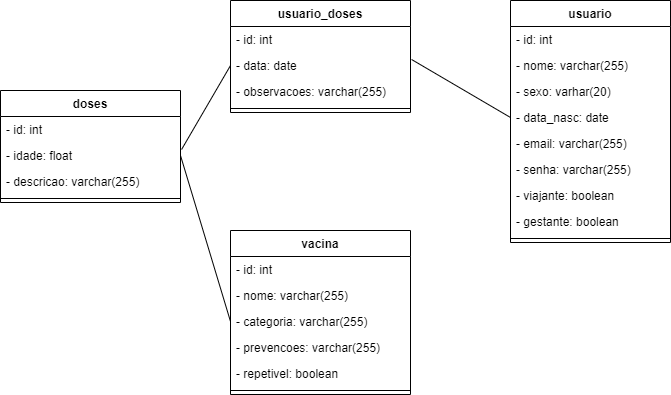

The diagram above was exported from draw.io. Its source (the exported page's mxGraphModel, read from the mxfile embedded in the PNG):
<mxGraphModel dx="1695" dy="492" grid="1" gridSize="10" guides="1" tooltips="1" connect="1" arrows="1" fold="1" page="1" pageScale="1" pageWidth="827" pageHeight="1169" math="0" shadow="0">
  <root>
    <mxCell id="0" />
    <mxCell id="1" parent="0" />
    <mxCell id="ba_KtL-qDADPluagQ7ZL-5" value="usuario" style="swimlane;fontStyle=1;align=center;verticalAlign=top;childLayout=stackLayout;horizontal=1;startSize=26;horizontalStack=0;resizeParent=1;resizeParentMax=0;resizeLast=0;collapsible=1;marginBottom=0;" parent="1" vertex="1">
      <mxGeometry x="490" y="80" width="160" height="242" as="geometry" />
    </mxCell>
    <mxCell id="ba_KtL-qDADPluagQ7ZL-6" value="- id: int" style="text;strokeColor=none;fillColor=none;align=left;verticalAlign=top;spacingLeft=4;spacingRight=4;overflow=hidden;rotatable=0;points=[[0,0.5],[1,0.5]];portConstraint=eastwest;" parent="ba_KtL-qDADPluagQ7ZL-5" vertex="1">
      <mxGeometry y="26" width="160" height="26" as="geometry" />
    </mxCell>
    <mxCell id="ba_KtL-qDADPluagQ7ZL-21" value="- nome: varchar(255)" style="text;strokeColor=none;fillColor=none;align=left;verticalAlign=top;spacingLeft=4;spacingRight=4;overflow=hidden;rotatable=0;points=[[0,0.5],[1,0.5]];portConstraint=eastwest;" parent="ba_KtL-qDADPluagQ7ZL-5" vertex="1">
      <mxGeometry y="52" width="160" height="26" as="geometry" />
    </mxCell>
    <mxCell id="hSTTEq_7dSky_VFSRI5C-2" value="- sexo: varhar(20)" style="text;strokeColor=none;fillColor=none;align=left;verticalAlign=top;spacingLeft=4;spacingRight=4;overflow=hidden;rotatable=0;points=[[0,0.5],[1,0.5]];portConstraint=eastwest;" parent="ba_KtL-qDADPluagQ7ZL-5" vertex="1">
      <mxGeometry y="78" width="160" height="26" as="geometry" />
    </mxCell>
    <mxCell id="LeTwgLuiMmajOSs94uWo-1" value="- data_nasc: date" style="text;strokeColor=none;fillColor=none;align=left;verticalAlign=top;spacingLeft=4;spacingRight=4;overflow=hidden;rotatable=0;points=[[0,0.5],[1,0.5]];portConstraint=eastwest;" parent="ba_KtL-qDADPluagQ7ZL-5" vertex="1">
      <mxGeometry y="104" width="160" height="26" as="geometry" />
    </mxCell>
    <mxCell id="ba_KtL-qDADPluagQ7ZL-19" value="- email: varchar(255)" style="text;strokeColor=none;fillColor=none;align=left;verticalAlign=top;spacingLeft=4;spacingRight=4;overflow=hidden;rotatable=0;points=[[0,0.5],[1,0.5]];portConstraint=eastwest;" parent="ba_KtL-qDADPluagQ7ZL-5" vertex="1">
      <mxGeometry y="130" width="160" height="26" as="geometry" />
    </mxCell>
    <mxCell id="m9V6-TGA7htsPhgBb71f-1" value="- senha: varchar(255)" style="text;strokeColor=none;fillColor=none;align=left;verticalAlign=top;spacingLeft=4;spacingRight=4;overflow=hidden;rotatable=0;points=[[0,0.5],[1,0.5]];portConstraint=eastwest;" vertex="1" parent="ba_KtL-qDADPluagQ7ZL-5">
      <mxGeometry y="156" width="160" height="26" as="geometry" />
    </mxCell>
    <mxCell id="ba_KtL-qDADPluagQ7ZL-20" value="- viajante: boolean" style="text;strokeColor=none;fillColor=none;align=left;verticalAlign=top;spacingLeft=4;spacingRight=4;overflow=hidden;rotatable=0;points=[[0,0.5],[1,0.5]];portConstraint=eastwest;" parent="ba_KtL-qDADPluagQ7ZL-5" vertex="1">
      <mxGeometry y="182" width="160" height="26" as="geometry" />
    </mxCell>
    <mxCell id="m9V6-TGA7htsPhgBb71f-2" value="- gestante: boolean" style="text;strokeColor=none;fillColor=none;align=left;verticalAlign=top;spacingLeft=4;spacingRight=4;overflow=hidden;rotatable=0;points=[[0,0.5],[1,0.5]];portConstraint=eastwest;" vertex="1" parent="ba_KtL-qDADPluagQ7ZL-5">
      <mxGeometry y="208" width="160" height="26" as="geometry" />
    </mxCell>
    <mxCell id="ba_KtL-qDADPluagQ7ZL-7" value="" style="line;strokeWidth=1;fillColor=none;align=left;verticalAlign=middle;spacingTop=-1;spacingLeft=3;spacingRight=3;rotatable=0;labelPosition=right;points=[];portConstraint=eastwest;" parent="ba_KtL-qDADPluagQ7ZL-5" vertex="1">
      <mxGeometry y="234" width="160" height="8" as="geometry" />
    </mxCell>
    <mxCell id="ba_KtL-qDADPluagQ7ZL-9" value="doses" style="swimlane;fontStyle=1;align=center;verticalAlign=top;childLayout=stackLayout;horizontal=1;startSize=26;horizontalStack=0;resizeParent=1;resizeParentMax=0;resizeLast=0;collapsible=1;marginBottom=0;" parent="1" vertex="1">
      <mxGeometry x="-20" y="170" width="180" height="112" as="geometry" />
    </mxCell>
    <mxCell id="ba_KtL-qDADPluagQ7ZL-10" value="- id: int" style="text;strokeColor=none;fillColor=none;align=left;verticalAlign=top;spacingLeft=4;spacingRight=4;overflow=hidden;rotatable=0;points=[[0,0.5],[1,0.5]];portConstraint=eastwest;" parent="ba_KtL-qDADPluagQ7ZL-9" vertex="1">
      <mxGeometry y="26" width="180" height="26" as="geometry" />
    </mxCell>
    <mxCell id="ba_KtL-qDADPluagQ7ZL-26" value="- idade: float" style="text;strokeColor=none;fillColor=none;align=left;verticalAlign=top;spacingLeft=4;spacingRight=4;overflow=hidden;rotatable=0;points=[[0,0.5],[1,0.5]];portConstraint=eastwest;" parent="ba_KtL-qDADPluagQ7ZL-9" vertex="1">
      <mxGeometry y="52" width="180" height="26" as="geometry" />
    </mxCell>
    <mxCell id="hSTTEq_7dSky_VFSRI5C-1" value="- descricao: varchar(255)" style="text;strokeColor=none;fillColor=none;align=left;verticalAlign=top;spacingLeft=4;spacingRight=4;overflow=hidden;rotatable=0;points=[[0,0.5],[1,0.5]];portConstraint=eastwest;" parent="ba_KtL-qDADPluagQ7ZL-9" vertex="1">
      <mxGeometry y="78" width="180" height="26" as="geometry" />
    </mxCell>
    <mxCell id="ba_KtL-qDADPluagQ7ZL-11" value="" style="line;strokeWidth=1;fillColor=none;align=left;verticalAlign=middle;spacingTop=-1;spacingLeft=3;spacingRight=3;rotatable=0;labelPosition=right;points=[];portConstraint=eastwest;" parent="ba_KtL-qDADPluagQ7ZL-9" vertex="1">
      <mxGeometry y="104" width="180" height="8" as="geometry" />
    </mxCell>
    <mxCell id="m9V6-TGA7htsPhgBb71f-3" value="vacina" style="swimlane;fontStyle=1;align=center;verticalAlign=top;childLayout=stackLayout;horizontal=1;startSize=26;horizontalStack=0;resizeParent=1;resizeParentMax=0;resizeLast=0;collapsible=1;marginBottom=0;" vertex="1" parent="1">
      <mxGeometry x="210" y="310" width="180" height="164" as="geometry" />
    </mxCell>
    <mxCell id="m9V6-TGA7htsPhgBb71f-4" value="- id: int" style="text;strokeColor=none;fillColor=none;align=left;verticalAlign=top;spacingLeft=4;spacingRight=4;overflow=hidden;rotatable=0;points=[[0,0.5],[1,0.5]];portConstraint=eastwest;" vertex="1" parent="m9V6-TGA7htsPhgBb71f-3">
      <mxGeometry y="26" width="180" height="26" as="geometry" />
    </mxCell>
    <mxCell id="m9V6-TGA7htsPhgBb71f-5" value="- nome: varchar(255)" style="text;strokeColor=none;fillColor=none;align=left;verticalAlign=top;spacingLeft=4;spacingRight=4;overflow=hidden;rotatable=0;points=[[0,0.5],[1,0.5]];portConstraint=eastwest;" vertex="1" parent="m9V6-TGA7htsPhgBb71f-3">
      <mxGeometry y="52" width="180" height="26" as="geometry" />
    </mxCell>
    <mxCell id="m9V6-TGA7htsPhgBb71f-6" value="- categoria: varchar(255)" style="text;strokeColor=none;fillColor=none;align=left;verticalAlign=top;spacingLeft=4;spacingRight=4;overflow=hidden;rotatable=0;points=[[0,0.5],[1,0.5]];portConstraint=eastwest;" vertex="1" parent="m9V6-TGA7htsPhgBb71f-3">
      <mxGeometry y="78" width="180" height="26" as="geometry" />
    </mxCell>
    <mxCell id="m9V6-TGA7htsPhgBb71f-7" value="- prevencoes: varchar(255)" style="text;strokeColor=none;fillColor=none;align=left;verticalAlign=top;spacingLeft=4;spacingRight=4;overflow=hidden;rotatable=0;points=[[0,0.5],[1,0.5]];portConstraint=eastwest;" vertex="1" parent="m9V6-TGA7htsPhgBb71f-3">
      <mxGeometry y="104" width="180" height="26" as="geometry" />
    </mxCell>
    <mxCell id="m9V6-TGA7htsPhgBb71f-8" value="- repetivel: boolean" style="text;strokeColor=none;fillColor=none;align=left;verticalAlign=top;spacingLeft=4;spacingRight=4;overflow=hidden;rotatable=0;points=[[0,0.5],[1,0.5]];portConstraint=eastwest;" vertex="1" parent="m9V6-TGA7htsPhgBb71f-3">
      <mxGeometry y="130" width="180" height="26" as="geometry" />
    </mxCell>
    <mxCell id="m9V6-TGA7htsPhgBb71f-9" value="" style="line;strokeWidth=1;fillColor=none;align=left;verticalAlign=middle;spacingTop=-1;spacingLeft=3;spacingRight=3;rotatable=0;labelPosition=right;points=[];portConstraint=eastwest;" vertex="1" parent="m9V6-TGA7htsPhgBb71f-3">
      <mxGeometry y="156" width="180" height="8" as="geometry" />
    </mxCell>
    <mxCell id="m9V6-TGA7htsPhgBb71f-10" value="usuario_doses" style="swimlane;fontStyle=1;align=center;verticalAlign=top;childLayout=stackLayout;horizontal=1;startSize=26;horizontalStack=0;resizeParent=1;resizeParentMax=0;resizeLast=0;collapsible=1;marginBottom=0;" vertex="1" parent="1">
      <mxGeometry x="210" y="80" width="180" height="112" as="geometry" />
    </mxCell>
    <mxCell id="m9V6-TGA7htsPhgBb71f-11" value="- id: int" style="text;strokeColor=none;fillColor=none;align=left;verticalAlign=top;spacingLeft=4;spacingRight=4;overflow=hidden;rotatable=0;points=[[0,0.5],[1,0.5]];portConstraint=eastwest;" vertex="1" parent="m9V6-TGA7htsPhgBb71f-10">
      <mxGeometry y="26" width="180" height="26" as="geometry" />
    </mxCell>
    <mxCell id="m9V6-TGA7htsPhgBb71f-12" value="- data: date" style="text;strokeColor=none;fillColor=none;align=left;verticalAlign=top;spacingLeft=4;spacingRight=4;overflow=hidden;rotatable=0;points=[[0,0.5],[1,0.5]];portConstraint=eastwest;" vertex="1" parent="m9V6-TGA7htsPhgBb71f-10">
      <mxGeometry y="52" width="180" height="26" as="geometry" />
    </mxCell>
    <mxCell id="m9V6-TGA7htsPhgBb71f-13" value="- observacoes: varchar(255)" style="text;strokeColor=none;fillColor=none;align=left;verticalAlign=top;spacingLeft=4;spacingRight=4;overflow=hidden;rotatable=0;points=[[0,0.5],[1,0.5]];portConstraint=eastwest;" vertex="1" parent="m9V6-TGA7htsPhgBb71f-10">
      <mxGeometry y="78" width="180" height="26" as="geometry" />
    </mxCell>
    <mxCell id="m9V6-TGA7htsPhgBb71f-16" value="" style="line;strokeWidth=1;fillColor=none;align=left;verticalAlign=middle;spacingTop=-1;spacingLeft=3;spacingRight=3;rotatable=0;labelPosition=right;points=[];portConstraint=eastwest;" vertex="1" parent="m9V6-TGA7htsPhgBb71f-10">
      <mxGeometry y="104" width="180" height="8" as="geometry" />
    </mxCell>
    <mxCell id="m9V6-TGA7htsPhgBb71f-17" value="" style="endArrow=none;html=1;entryX=0;entryY=0.5;entryDx=0;entryDy=0;exitX=1.006;exitY=0.269;exitDx=0;exitDy=0;exitPerimeter=0;" edge="1" parent="1" source="m9V6-TGA7htsPhgBb71f-12" target="LeTwgLuiMmajOSs94uWo-1">
      <mxGeometry width="50" height="50" relative="1" as="geometry">
        <mxPoint x="390" y="280" as="sourcePoint" />
        <mxPoint x="440" y="230" as="targetPoint" />
      </mxGeometry>
    </mxCell>
    <mxCell id="m9V6-TGA7htsPhgBb71f-18" value="" style="endArrow=none;html=1;entryX=0;entryY=0.5;entryDx=0;entryDy=0;exitX=1.006;exitY=0.269;exitDx=0;exitDy=0;exitPerimeter=0;" edge="1" parent="1" source="ba_KtL-qDADPluagQ7ZL-26" target="m9V6-TGA7htsPhgBb71f-12">
      <mxGeometry width="50" height="50" relative="1" as="geometry">
        <mxPoint x="390" y="280" as="sourcePoint" />
        <mxPoint x="440" y="230" as="targetPoint" />
      </mxGeometry>
    </mxCell>
    <mxCell id="m9V6-TGA7htsPhgBb71f-19" value="" style="endArrow=none;html=1;entryX=1;entryY=0.5;entryDx=0;entryDy=0;exitX=0;exitY=0.5;exitDx=0;exitDy=0;" edge="1" parent="1" source="m9V6-TGA7htsPhgBb71f-6" target="ba_KtL-qDADPluagQ7ZL-26">
      <mxGeometry width="50" height="50" relative="1" as="geometry">
        <mxPoint x="390" y="280" as="sourcePoint" />
        <mxPoint x="440" y="230" as="targetPoint" />
      </mxGeometry>
    </mxCell>
  </root>
</mxGraphModel>